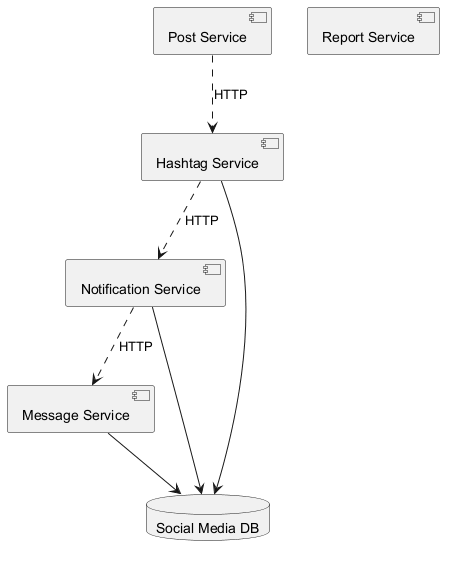

The diagram above was rendered by PlantUML. Its source (embedded in the PNG):
@startuml
skinparam monochrome true
component "Post Service" as C_PostService
component "Notification Service" as C_NotificationService
component "Message Service" as C_MessageService
component "Hashtag Service" as C_HashtagService
component "Report Service" as C_ReportService
database "Social Media DB" as DB_social_media
C_NotificationService --> DB_social_media
C_MessageService --> DB_social_media
C_HashtagService --> DB_social_media
C_NotificationService ..> C_MessageService : HTTP
C_PostService ..> C_HashtagService : HTTP
C_HashtagService ..> C_NotificationService : HTTP
@enduml